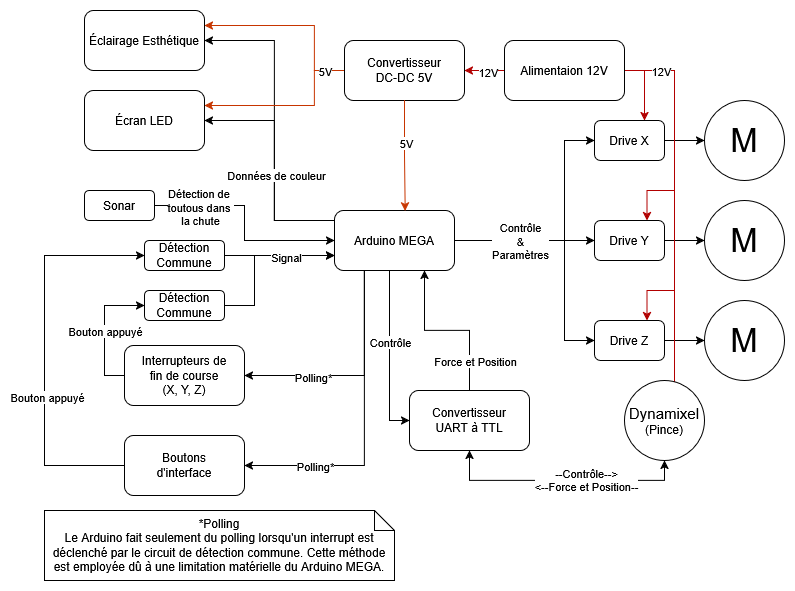

The diagram above was exported from draw.io. Its source (the exported page's mxGraphModel, read from the mxfile embedded in the PNG):
<mxGraphModel dx="774" dy="499" grid="1" gridSize="10" guides="1" tooltips="1" connect="1" arrows="1" fold="1" page="1" pageScale="1" pageWidth="850" pageHeight="1100" math="0" shadow="0">
  <root>
    <mxCell id="0" />
    <mxCell id="1" parent="0" />
    <mxCell id="T17K-mp1W27BLWbtzT68-1" edge="1" parent="1" source="T17K-mp1W27BLWbtzT68-14" style="edgeStyle=orthogonalEdgeStyle;rounded=0;orthogonalLoop=1;jettySize=auto;html=1;entryX=0;entryY=0.5;entryDx=0;entryDy=0;" target="T17K-mp1W27BLWbtzT68-19">
      <mxGeometry relative="1" as="geometry" />
    </mxCell>
    <mxCell id="T17K-mp1W27BLWbtzT68-2" edge="1" parent="1" source="T17K-mp1W27BLWbtzT68-14" style="edgeStyle=orthogonalEdgeStyle;rounded=0;orthogonalLoop=1;jettySize=auto;html=1;entryX=0;entryY=0.5;entryDx=0;entryDy=0;" target="T17K-mp1W27BLWbtzT68-16">
      <mxGeometry relative="1" as="geometry">
        <Array as="points">
          <mxPoint x="580" y="480" />
          <mxPoint x="580" y="380" />
        </Array>
      </mxGeometry>
    </mxCell>
    <mxCell id="T17K-mp1W27BLWbtzT68-3" edge="1" parent="1" source="T17K-mp1W27BLWbtzT68-14" style="edgeStyle=orthogonalEdgeStyle;rounded=0;orthogonalLoop=1;jettySize=auto;html=1;entryX=0;entryY=0.5;entryDx=0;entryDy=0;" target="T17K-mp1W27BLWbtzT68-22">
      <mxGeometry relative="1" as="geometry">
        <Array as="points">
          <mxPoint x="580" y="480" />
          <mxPoint x="580" y="580" />
        </Array>
      </mxGeometry>
    </mxCell>
    <mxCell id="T17K-mp1W27BLWbtzT68-4" connectable="0" parent="T17K-mp1W27BLWbtzT68-3" style="edgeLabel;html=1;align=center;verticalAlign=middle;resizable=0;points=[];" value="&lt;div&gt;Contrôle&lt;/div&gt;&lt;div&gt;&amp;amp;&lt;/div&gt;&lt;div&gt;Paramètres&lt;/div&gt;" vertex="1">
      <mxGeometry relative="1" x="-0.4612" as="geometry">
        <mxPoint as="offset" />
      </mxGeometry>
    </mxCell>
    <mxCell id="T17K-mp1W27BLWbtzT68-5" edge="1" parent="1" source="T17K-mp1W27BLWbtzT68-14" style="edgeStyle=orthogonalEdgeStyle;rounded=0;orthogonalLoop=1;jettySize=auto;html=1;entryX=1;entryY=0.5;entryDx=0;entryDy=0;" target="T17K-mp1W27BLWbtzT68-36">
      <mxGeometry relative="1" as="geometry">
        <Array as="points">
          <mxPoint x="290" y="460" />
          <mxPoint x="290" y="360" />
        </Array>
      </mxGeometry>
    </mxCell>
    <mxCell id="T17K-mp1W27BLWbtzT68-6" edge="1" parent="1" style="edgeStyle=orthogonalEdgeStyle;rounded=0;orthogonalLoop=1;jettySize=auto;html=1;entryX=1;entryY=0.5;entryDx=0;entryDy=0;" target="T17K-mp1W27BLWbtzT68-37">
      <mxGeometry relative="1" as="geometry">
        <Array as="points">
          <mxPoint x="290" y="460" />
          <mxPoint x="290" y="280" />
        </Array>
        <mxPoint x="350" y="460" as="sourcePoint" />
        <mxPoint x="220" y="260" as="targetPoint" />
      </mxGeometry>
    </mxCell>
    <mxCell id="T17K-mp1W27BLWbtzT68-7" connectable="0" parent="T17K-mp1W27BLWbtzT68-6" style="edgeLabel;html=1;align=center;verticalAlign=middle;resizable=0;points=[];" value="&lt;div&gt;Données de couleur&lt;/div&gt;" vertex="1">
      <mxGeometry relative="1" x="-0.3175" y="-1" as="geometry">
        <mxPoint as="offset" />
      </mxGeometry>
    </mxCell>
    <mxCell id="T17K-mp1W27BLWbtzT68-8" edge="1" parent="1" source="T17K-mp1W27BLWbtzT68-14" style="edgeStyle=orthogonalEdgeStyle;rounded=0;orthogonalLoop=1;jettySize=auto;html=1;entryX=0;entryY=0.5;entryDx=0;entryDy=0;" target="T17K-mp1W27BLWbtzT68-43">
      <mxGeometry relative="1" as="geometry">
        <Array as="points">
          <mxPoint x="405" y="660" />
        </Array>
      </mxGeometry>
    </mxCell>
    <mxCell id="T17K-mp1W27BLWbtzT68-9" connectable="0" parent="T17K-mp1W27BLWbtzT68-8" style="edgeLabel;html=1;align=center;verticalAlign=middle;resizable=0;points=[];" value="Contrôle" vertex="1">
      <mxGeometry relative="1" x="-0.1669" as="geometry">
        <mxPoint as="offset" />
      </mxGeometry>
    </mxCell>
    <mxCell id="T17K-mp1W27BLWbtzT68-10" edge="1" parent="1" source="T17K-mp1W27BLWbtzT68-14" style="edgeStyle=orthogonalEdgeStyle;rounded=0;orthogonalLoop=1;jettySize=auto;html=1;entryX=1;entryY=0.5;entryDx=0;entryDy=0;exitX=0.25;exitY=1;exitDx=0;exitDy=0;" target="T17K-mp1W27BLWbtzT68-48">
      <mxGeometry relative="1" as="geometry">
        <Array as="points">
          <mxPoint x="380" y="615" />
        </Array>
      </mxGeometry>
    </mxCell>
    <mxCell id="T17K-mp1W27BLWbtzT68-11" connectable="0" parent="T17K-mp1W27BLWbtzT68-10" style="edgeLabel;html=1;align=center;verticalAlign=middle;resizable=0;points=[];" value="&lt;div&gt;Polling*&lt;/div&gt;" vertex="1">
      <mxGeometry relative="1" x="0.3993" y="1" as="geometry">
        <mxPoint as="offset" />
      </mxGeometry>
    </mxCell>
    <mxCell id="T17K-mp1W27BLWbtzT68-12" edge="1" parent="1" source="T17K-mp1W27BLWbtzT68-14" style="edgeStyle=orthogonalEdgeStyle;rounded=0;orthogonalLoop=1;jettySize=auto;html=1;entryX=1;entryY=0.5;entryDx=0;entryDy=0;exitX=0.25;exitY=1;exitDx=0;exitDy=0;" target="T17K-mp1W27BLWbtzT68-51">
      <mxGeometry relative="1" as="geometry" />
    </mxCell>
    <mxCell id="T17K-mp1W27BLWbtzT68-13" connectable="0" parent="T17K-mp1W27BLWbtzT68-12" style="edgeLabel;html=1;align=center;verticalAlign=middle;resizable=0;points=[];" value="Polling*" vertex="1">
      <mxGeometry relative="1" x="0.5546" as="geometry">
        <mxPoint as="offset" />
      </mxGeometry>
    </mxCell>
    <mxCell id="T17K-mp1W27BLWbtzT68-14" parent="1" style="rounded=1;whiteSpace=wrap;html=1;" value="Arduino MEGA" vertex="1">
      <mxGeometry height="60" width="120" x="350" y="450" as="geometry" />
    </mxCell>
    <mxCell id="T17K-mp1W27BLWbtzT68-15" edge="1" parent="1" source="T17K-mp1W27BLWbtzT68-16" style="edgeStyle=orthogonalEdgeStyle;rounded=0;orthogonalLoop=1;jettySize=auto;html=1;" target="T17K-mp1W27BLWbtzT68-17">
      <mxGeometry relative="1" as="geometry" />
    </mxCell>
    <mxCell id="T17K-mp1W27BLWbtzT68-16" parent="1" style="rounded=1;whiteSpace=wrap;html=1;" value="Drive X" vertex="1">
      <mxGeometry height="40" width="70" x="610" y="360" as="geometry" />
    </mxCell>
    <mxCell id="T17K-mp1W27BLWbtzT68-17" parent="1" style="ellipse;whiteSpace=wrap;html=1;aspect=fixed;" value="&lt;font style=&quot;font-size: 33px;&quot;&gt;M&lt;/font&gt;" vertex="1">
      <mxGeometry height="80" width="80" x="720" y="340" as="geometry" />
    </mxCell>
    <mxCell id="T17K-mp1W27BLWbtzT68-18" edge="1" parent="1" source="T17K-mp1W27BLWbtzT68-19" style="edgeStyle=orthogonalEdgeStyle;rounded=0;orthogonalLoop=1;jettySize=auto;html=1;entryX=0;entryY=0.5;entryDx=0;entryDy=0;" target="T17K-mp1W27BLWbtzT68-20">
      <mxGeometry relative="1" as="geometry" />
    </mxCell>
    <mxCell id="T17K-mp1W27BLWbtzT68-19" parent="1" style="rounded=1;whiteSpace=wrap;html=1;" value="Drive Y" vertex="1">
      <mxGeometry height="40" width="70" x="610" y="460" as="geometry" />
    </mxCell>
    <mxCell id="T17K-mp1W27BLWbtzT68-20" parent="1" style="ellipse;whiteSpace=wrap;html=1;aspect=fixed;" value="&lt;font style=&quot;font-size: 33px;&quot;&gt;M&lt;/font&gt;" vertex="1">
      <mxGeometry height="80" width="80" x="720" y="440" as="geometry" />
    </mxCell>
    <mxCell id="T17K-mp1W27BLWbtzT68-21" edge="1" parent="1" source="T17K-mp1W27BLWbtzT68-22" style="edgeStyle=orthogonalEdgeStyle;rounded=0;orthogonalLoop=1;jettySize=auto;html=1;entryX=0;entryY=0.5;entryDx=0;entryDy=0;" target="T17K-mp1W27BLWbtzT68-23">
      <mxGeometry relative="1" as="geometry" />
    </mxCell>
    <mxCell id="T17K-mp1W27BLWbtzT68-22" parent="1" style="rounded=1;whiteSpace=wrap;html=1;" value="Drive Z" vertex="1">
      <mxGeometry height="40" width="70" x="610" y="560" as="geometry" />
    </mxCell>
    <mxCell id="T17K-mp1W27BLWbtzT68-23" parent="1" style="ellipse;whiteSpace=wrap;html=1;aspect=fixed;" value="&lt;font style=&quot;font-size: 33px;&quot;&gt;M&lt;/font&gt;" vertex="1">
      <mxGeometry height="80" width="80" x="720" y="540" as="geometry" />
    </mxCell>
    <mxCell id="T17K-mp1W27BLWbtzT68-24" edge="1" parent="1" source="T17K-mp1W27BLWbtzT68-31" style="edgeStyle=orthogonalEdgeStyle;rounded=0;orthogonalLoop=1;jettySize=auto;html=1;fillColor=#e51400;strokeColor=#B20000;exitX=1;exitY=0.5;exitDx=0;exitDy=0;" target="T17K-mp1W27BLWbtzT68-16">
      <mxGeometry relative="1" as="geometry">
        <Array as="points">
          <mxPoint x="660" y="310" />
        </Array>
      </mxGeometry>
    </mxCell>
    <mxCell id="T17K-mp1W27BLWbtzT68-25" edge="1" parent="1" source="T17K-mp1W27BLWbtzT68-31" style="edgeStyle=orthogonalEdgeStyle;rounded=0;orthogonalLoop=1;jettySize=auto;html=1;fillColor=#e51400;strokeColor=#B20000;" target="T17K-mp1W27BLWbtzT68-35">
      <mxGeometry relative="1" as="geometry" />
    </mxCell>
    <mxCell id="T17K-mp1W27BLWbtzT68-26" connectable="0" parent="T17K-mp1W27BLWbtzT68-25" style="edgeLabel;html=1;align=center;verticalAlign=middle;resizable=0;points=[];" value="12V" vertex="1">
      <mxGeometry relative="1" x="-0.1488" y="1" as="geometry">
        <mxPoint as="offset" />
      </mxGeometry>
    </mxCell>
    <mxCell id="T17K-mp1W27BLWbtzT68-27" edge="1" parent="1" source="T17K-mp1W27BLWbtzT68-31" style="edgeStyle=orthogonalEdgeStyle;rounded=0;orthogonalLoop=1;jettySize=auto;html=1;entryX=0.75;entryY=0;entryDx=0;entryDy=0;fillColor=#e51400;strokeColor=#B20000;" target="T17K-mp1W27BLWbtzT68-19">
      <mxGeometry relative="1" as="geometry">
        <Array as="points">
          <mxPoint x="690" y="310" />
          <mxPoint x="690" y="430" />
          <mxPoint x="663" y="430" />
          <mxPoint x="663" y="460" />
        </Array>
      </mxGeometry>
    </mxCell>
    <mxCell id="T17K-mp1W27BLWbtzT68-28" edge="1" parent="1" source="T17K-mp1W27BLWbtzT68-31" style="edgeStyle=orthogonalEdgeStyle;rounded=0;orthogonalLoop=1;jettySize=auto;html=1;entryX=0.75;entryY=0;entryDx=0;entryDy=0;fillColor=#e51400;strokeColor=#B20000;" target="T17K-mp1W27BLWbtzT68-22">
      <mxGeometry relative="1" as="geometry">
        <Array as="points">
          <mxPoint x="690" y="310" />
          <mxPoint x="690" y="530" />
          <mxPoint x="663" y="530" />
        </Array>
      </mxGeometry>
    </mxCell>
    <mxCell id="T17K-mp1W27BLWbtzT68-29" edge="1" parent="1" source="T17K-mp1W27BLWbtzT68-31" style="edgeStyle=orthogonalEdgeStyle;rounded=0;orthogonalLoop=1;jettySize=auto;html=1;entryX=0.625;entryY=0;entryDx=0;entryDy=0;entryPerimeter=0;fillColor=#e51400;strokeColor=#B20000;" target="T17K-mp1W27BLWbtzT68-40">
      <mxGeometry relative="1" as="geometry">
        <Array as="points">
          <mxPoint x="690" y="310" />
          <mxPoint x="690" y="680" />
        </Array>
      </mxGeometry>
    </mxCell>
    <mxCell id="T17K-mp1W27BLWbtzT68-30" connectable="0" parent="T17K-mp1W27BLWbtzT68-29" style="edgeLabel;html=1;align=center;verticalAlign=middle;resizable=0;points=[];" value="&lt;div&gt;12V&lt;/div&gt;" vertex="1">
      <mxGeometry relative="1" x="-0.8003" y="-1" as="geometry">
        <mxPoint x="-12" y="-1" as="offset" />
      </mxGeometry>
    </mxCell>
    <mxCell id="T17K-mp1W27BLWbtzT68-31" parent="1" style="rounded=1;whiteSpace=wrap;html=1;" value="Alimentaion 12V" vertex="1">
      <mxGeometry height="60" width="120" x="520" y="280" as="geometry" />
    </mxCell>
    <mxCell id="T17K-mp1W27BLWbtzT68-32" edge="1" parent="1" source="T17K-mp1W27BLWbtzT68-35" style="edgeStyle=orthogonalEdgeStyle;rounded=0;orthogonalLoop=1;jettySize=auto;html=1;entryX=1;entryY=0.25;entryDx=0;entryDy=0;fillColor=#fa6800;strokeColor=#C73500;exitX=0;exitY=0.5;exitDx=0;exitDy=0;" target="T17K-mp1W27BLWbtzT68-37">
      <mxGeometry relative="1" as="geometry">
        <Array as="points">
          <mxPoint x="330" y="310" />
          <mxPoint x="330" y="265" />
        </Array>
      </mxGeometry>
    </mxCell>
    <mxCell id="T17K-mp1W27BLWbtzT68-33" edge="1" parent="1" source="T17K-mp1W27BLWbtzT68-35" style="edgeStyle=orthogonalEdgeStyle;rounded=0;orthogonalLoop=1;jettySize=auto;html=1;entryX=1;entryY=0.25;entryDx=0;entryDy=0;fillColor=#fa6800;strokeColor=#C73500;" target="T17K-mp1W27BLWbtzT68-36">
      <mxGeometry relative="1" as="geometry">
        <Array as="points">
          <mxPoint x="330" y="310" />
          <mxPoint x="330" y="345" />
        </Array>
      </mxGeometry>
    </mxCell>
    <mxCell id="T17K-mp1W27BLWbtzT68-34" connectable="0" parent="T17K-mp1W27BLWbtzT68-33" style="edgeLabel;html=1;align=center;verticalAlign=middle;resizable=0;points=[];" value="5V" vertex="1">
      <mxGeometry relative="1" x="-0.6011" y="1" as="geometry">
        <mxPoint x="9" y="-5" as="offset" />
      </mxGeometry>
    </mxCell>
    <mxCell id="T17K-mp1W27BLWbtzT68-35" parent="1" style="rounded=1;whiteSpace=wrap;html=1;" value="&lt;div&gt;Convertisseur&lt;/div&gt;&lt;div&gt;DC-DC 5V&lt;/div&gt;" vertex="1">
      <mxGeometry height="60" width="120" x="360" y="280" as="geometry" />
    </mxCell>
    <mxCell id="T17K-mp1W27BLWbtzT68-36" parent="1" style="rounded=1;whiteSpace=wrap;html=1;" value="Écran LED" vertex="1">
      <mxGeometry height="60" width="120" x="100" y="330" as="geometry" />
    </mxCell>
    <mxCell id="T17K-mp1W27BLWbtzT68-37" parent="1" style="rounded=1;whiteSpace=wrap;html=1;" value="Éclairage Esthétique" vertex="1">
      <mxGeometry height="60" width="120" x="100" y="250" as="geometry" />
    </mxCell>
    <mxCell id="T17K-mp1W27BLWbtzT68-38" edge="1" parent="1" source="T17K-mp1W27BLWbtzT68-40" style="edgeStyle=orthogonalEdgeStyle;rounded=0;orthogonalLoop=1;jettySize=auto;html=1;entryX=0.5;entryY=1;entryDx=0;entryDy=0;exitX=0.5;exitY=1;exitDx=0;exitDy=0;startArrow=classic;startFill=1;" target="T17K-mp1W27BLWbtzT68-43">
      <mxGeometry relative="1" as="geometry" />
    </mxCell>
    <mxCell id="T17K-mp1W27BLWbtzT68-39" connectable="0" parent="T17K-mp1W27BLWbtzT68-38" style="edgeLabel;html=1;align=center;verticalAlign=middle;resizable=0;points=[];" value="--Contrôle--&amp;gt;&lt;div&gt;&amp;lt;--Force et Position--&lt;/div&gt;" vertex="1">
      <mxGeometry relative="1" x="-0.1883" y="-1" as="geometry">
        <mxPoint as="offset" />
      </mxGeometry>
    </mxCell>
    <mxCell id="T17K-mp1W27BLWbtzT68-40" parent="1" style="ellipse;whiteSpace=wrap;html=1;aspect=fixed;" value="&lt;div&gt;&lt;font style=&quot;font-size: 15px;&quot;&gt;Dynamixel&lt;/font&gt;&lt;/div&gt;(Pince)" vertex="1">
      <mxGeometry height="80" width="80" x="640" y="620" as="geometry" />
    </mxCell>
    <mxCell id="T17K-mp1W27BLWbtzT68-41" edge="1" parent="1" source="T17K-mp1W27BLWbtzT68-43" style="edgeStyle=orthogonalEdgeStyle;rounded=0;orthogonalLoop=1;jettySize=auto;html=1;entryX=0.75;entryY=1;entryDx=0;entryDy=0;" target="T17K-mp1W27BLWbtzT68-14">
      <mxGeometry relative="1" as="geometry" />
    </mxCell>
    <mxCell id="T17K-mp1W27BLWbtzT68-42" connectable="0" parent="T17K-mp1W27BLWbtzT68-41" style="edgeLabel;html=1;align=center;verticalAlign=middle;resizable=0;points=[];" value="Force et Position" vertex="1">
      <mxGeometry relative="1" x="-0.0509" y="-2" as="geometry">
        <mxPoint x="23" y="32" as="offset" />
      </mxGeometry>
    </mxCell>
    <mxCell id="T17K-mp1W27BLWbtzT68-43" parent="1" style="rounded=1;whiteSpace=wrap;html=1;" value="&lt;div&gt;Convertisseur&lt;/div&gt;&lt;div&gt;UART à TTL&lt;/div&gt;" vertex="1">
      <mxGeometry height="60" width="120" x="425" y="630" as="geometry" />
    </mxCell>
    <mxCell id="T17K-mp1W27BLWbtzT68-44" edge="1" parent="1" source="T17K-mp1W27BLWbtzT68-35" style="edgeStyle=orthogonalEdgeStyle;rounded=0;orthogonalLoop=1;jettySize=auto;html=1;entryX=0.589;entryY=0.008;entryDx=0;entryDy=0;entryPerimeter=0;fillColor=#fa6800;strokeColor=#C73500;" target="T17K-mp1W27BLWbtzT68-14">
      <mxGeometry relative="1" as="geometry" />
    </mxCell>
    <mxCell id="T17K-mp1W27BLWbtzT68-45" connectable="0" parent="T17K-mp1W27BLWbtzT68-44" style="edgeLabel;html=1;align=center;verticalAlign=middle;resizable=0;points=[];" value="5V" vertex="1">
      <mxGeometry relative="1" x="-0.2386" y="1" as="geometry">
        <mxPoint as="offset" />
      </mxGeometry>
    </mxCell>
    <mxCell id="T17K-mp1W27BLWbtzT68-46" edge="1" parent="1" source="T17K-mp1W27BLWbtzT68-48" style="edgeStyle=orthogonalEdgeStyle;rounded=0;orthogonalLoop=1;jettySize=auto;html=1;entryX=0;entryY=0.5;entryDx=0;entryDy=0;exitX=0;exitY=0.5;exitDx=0;exitDy=0;" target="T17K-mp1W27BLWbtzT68-56">
      <mxGeometry relative="1" as="geometry" />
    </mxCell>
    <mxCell id="T17K-mp1W27BLWbtzT68-47" connectable="0" parent="T17K-mp1W27BLWbtzT68-46" style="edgeLabel;html=1;align=center;verticalAlign=middle;resizable=0;points=[];" value="Bouton appuyé" vertex="1">
      <mxGeometry relative="1" x="-0.0685" as="geometry">
        <mxPoint y="-4" as="offset" />
      </mxGeometry>
    </mxCell>
    <mxCell id="T17K-mp1W27BLWbtzT68-48" parent="1" style="rounded=1;whiteSpace=wrap;html=1;" value="&lt;div&gt;Interrupteurs de&lt;/div&gt;&lt;div&gt;fin de course&lt;/div&gt;&lt;div&gt;(X, Y, Z)&lt;/div&gt;" vertex="1">
      <mxGeometry height="60" width="120" x="140" y="585" as="geometry" />
    </mxCell>
    <mxCell id="T17K-mp1W27BLWbtzT68-49" edge="1" parent="1" source="T17K-mp1W27BLWbtzT68-51" style="edgeStyle=orthogonalEdgeStyle;rounded=0;orthogonalLoop=1;jettySize=auto;html=1;entryX=0;entryY=0.5;entryDx=0;entryDy=0;exitX=0;exitY=0.5;exitDx=0;exitDy=0;" target="T17K-mp1W27BLWbtzT68-53">
      <mxGeometry relative="1" as="geometry">
        <Array as="points">
          <mxPoint x="60" y="705" />
          <mxPoint x="60" y="495" />
        </Array>
      </mxGeometry>
    </mxCell>
    <mxCell id="T17K-mp1W27BLWbtzT68-50" connectable="0" parent="T17K-mp1W27BLWbtzT68-49" style="edgeLabel;html=1;align=center;verticalAlign=middle;resizable=0;points=[];" value="Bouton appuyé" vertex="1">
      <mxGeometry relative="1" x="-0.2358" y="-2" as="geometry">
        <mxPoint as="offset" />
      </mxGeometry>
    </mxCell>
    <mxCell id="T17K-mp1W27BLWbtzT68-51" parent="1" style="rounded=1;whiteSpace=wrap;html=1;" value="&lt;div&gt;Boutons&lt;/div&gt;&lt;div&gt;d'interface&lt;/div&gt;" vertex="1">
      <mxGeometry height="60" width="120" x="140" y="675" as="geometry" />
    </mxCell>
    <mxCell id="T17K-mp1W27BLWbtzT68-52" edge="1" parent="1" source="T17K-mp1W27BLWbtzT68-53" style="edgeStyle=orthogonalEdgeStyle;rounded=0;orthogonalLoop=1;jettySize=auto;html=1;">
      <mxGeometry relative="1" as="geometry">
        <mxPoint x="350" y="495" as="targetPoint" />
      </mxGeometry>
    </mxCell>
    <mxCell id="T17K-mp1W27BLWbtzT68-53" parent="1" style="rounded=1;whiteSpace=wrap;html=1;" value="Détection Commune" vertex="1">
      <mxGeometry height="30" width="80" x="160" y="480" as="geometry" />
    </mxCell>
    <mxCell id="T17K-mp1W27BLWbtzT68-54" edge="1" parent="1" source="T17K-mp1W27BLWbtzT68-56" style="edgeStyle=orthogonalEdgeStyle;rounded=0;orthogonalLoop=1;jettySize=auto;html=1;entryX=0;entryY=0.75;entryDx=0;entryDy=0;" target="T17K-mp1W27BLWbtzT68-14">
      <mxGeometry relative="1" as="geometry">
        <Array as="points">
          <mxPoint x="270" y="545" />
          <mxPoint x="270" y="495" />
        </Array>
      </mxGeometry>
    </mxCell>
    <mxCell id="T17K-mp1W27BLWbtzT68-55" connectable="0" parent="T17K-mp1W27BLWbtzT68-54" style="edgeLabel;html=1;align=center;verticalAlign=middle;resizable=0;points=[];" value="Signal" vertex="1">
      <mxGeometry relative="1" x="0.3933" y="-1" as="geometry">
        <mxPoint as="offset" />
      </mxGeometry>
    </mxCell>
    <mxCell id="T17K-mp1W27BLWbtzT68-56" parent="1" style="rounded=1;whiteSpace=wrap;html=1;" value="Détection Commune" vertex="1">
      <mxGeometry height="30" width="80" x="160" y="530" as="geometry" />
    </mxCell>
    <mxCell id="T17K-mp1W27BLWbtzT68-57" edge="1" parent="1" source="T17K-mp1W27BLWbtzT68-59" style="edgeStyle=orthogonalEdgeStyle;rounded=0;orthogonalLoop=1;jettySize=auto;html=1;entryX=0;entryY=0.5;entryDx=0;entryDy=0;" target="T17K-mp1W27BLWbtzT68-14">
      <mxGeometry relative="1" as="geometry" />
    </mxCell>
    <mxCell id="T17K-mp1W27BLWbtzT68-58" connectable="0" parent="T17K-mp1W27BLWbtzT68-57" style="edgeLabel;html=1;align=center;verticalAlign=middle;resizable=0;points=[];" value="&lt;div&gt;Détection de&amp;nbsp;&lt;/div&gt;&lt;div&gt;toutous dans&amp;nbsp;&lt;/div&gt;&lt;div&gt;la chute&lt;/div&gt;" vertex="1">
      <mxGeometry relative="1" x="-0.5838" y="-1" as="geometry">
        <mxPoint as="offset" />
      </mxGeometry>
    </mxCell>
    <mxCell id="T17K-mp1W27BLWbtzT68-59" parent="1" style="rounded=1;whiteSpace=wrap;html=1;" value="Sonar" vertex="1">
      <mxGeometry height="30" width="70" x="100" y="430" as="geometry" />
    </mxCell>
    <mxCell id="T17K-mp1W27BLWbtzT68-60" parent="1" style="shape=note;size=20;whiteSpace=wrap;html=1;" value="*Polling&lt;br&gt;Le Arduino fait seulement du polling lorsqu'un interrupt est déclenché par le circuit de détection commune. Cette méthode est employée dû à une limitation matérielle du Arduino MEGA." vertex="1">
      <mxGeometry height="70" width="350" x="60" y="750" as="geometry" />
    </mxCell>
  </root>
</mxGraphModel>